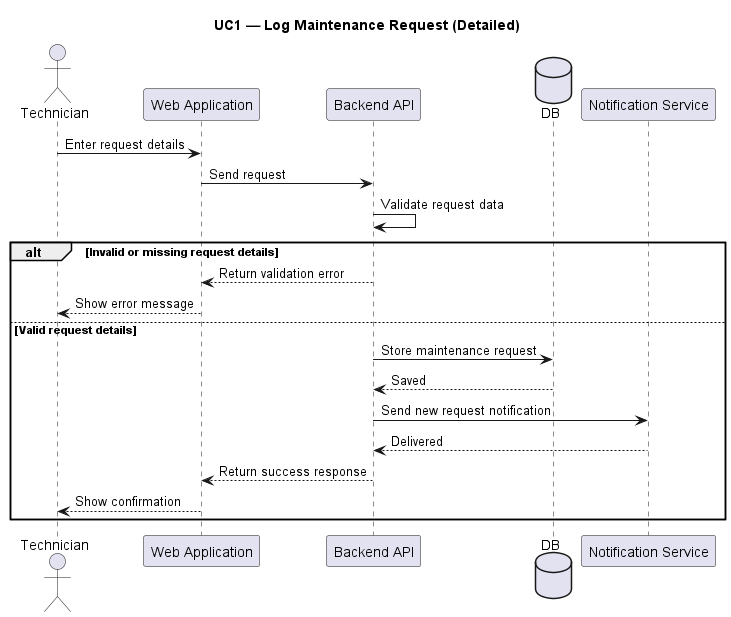

The diagram above was rendered by PlantUML. Its source (embedded in the PNG):
@startuml
title UC1 — Log Maintenance Request (Detailed)

actor Technician
participant "Web Application" as Web
participant "Backend API" as API
database "DB" as DB
participant "Notification Service" as Notif

Technician -> Web : Enter request details
Web -> API : Send request
API -> API : Validate request data

alt Invalid or missing request details
    API --> Web : Return validation error
    Web --> Technician : Show error message
else Valid request details
    API -> DB : Store maintenance request
    DB --> API : Saved

    API -> Notif : Send new request notification
    Notif --> API : Delivered

    API --> Web : Return success response
    Web --> Technician : Show confirmation
end

@enduml